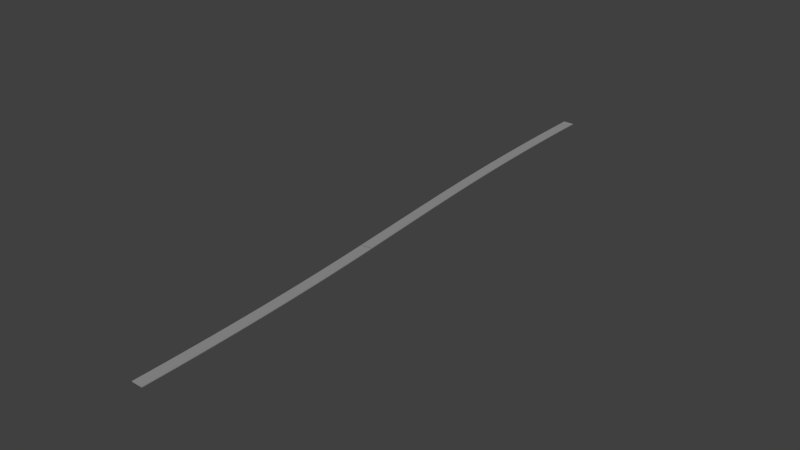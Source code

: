 # Source: exit-0-1.blend  (saved by Blender 2.69.0; exported with 4.5.12 LTS)
import bpy
from mathutils import Matrix  # noqa: F401  (used for matrix-valued properties, if any)

bpy.ops.wm.read_factory_settings(use_empty=True)
scene = bpy.context.scene
scene.name = 'Scene'

# ---- collections
col_collection_1 = bpy.data.collections.new('Collection 1'); scene.collection.children.link(col_collection_1)

# ---- materials (node trees are filled in below, after node groups)
mat_track = bpy.data.materials.new('Track')
mat_track.alpha_threshold = 0.0
mat_track.use_transparent_shadow = False
mat_track.diffuse_color = (0.305, 0.305, 0.305, 1.0)
mat_track.specular_color = (0.0, 0.0, 0.0)
mat_track.roughness = 0.5
mat_track.specular_intensity = 0.2
mat_track.line_color = (0.0, 0.0, 0.0, 1.0)

# ---- material node trees

# ---- world
world_world = bpy.data.worlds.new('World'); scene.world = world_world
world_world.color = (0.05088, 0.05088, 0.05088)
world_world.use_sun_shadow = False
world_world.sun_shadow_jitter_overblur = 0.0
world_world.cycles.sampling_method = 'MANUAL'
world_world.cycles.sample_map_resolution = 256

# ---- meshes
me_cube_010 = bpy.data.meshes.new('Cube.010')
me_cube_010.from_pydata([(-0.7175, -1.043e-06, -2.98e-09), (-0.7175, 35.0, -2.98e-09), (0.7175, 35.0, -2.98e-09), (0.7175, -1.043e-06, -2.98e-09), (-0.7175, -1.043e-06, 0.1), (-0.7175, 35.0, 0.1), (0.7175, 35.0, 0.1), (0.7175, -1.043e-06, 0.1)], [], [(4, 5, 1, 0), (5, 6, 2, 1), (6, 7, 3, 2), (7, 4, 0, 3), (0, 1, 2, 3), (7, 6, 5, 4)])
me_cube_010.materials.append(mat_track)
me_cube_010.use_remesh_preserve_volume = False
me_cube_010.use_remesh_preserve_attributes = False
me_cube_010.use_mirror_vertex_groups = False
me_cube_010.update()
me_cube_009 = bpy.data.meshes.new('Cube.009')
me_cube_009.from_pydata([(-0.7175, -1.043e-06, -2.98e-09), (0.7175, -1.043e-06, -2.98e-09), (-0.7175, -1.043e-06, 0.1), (0.7175, -1.043e-06, 0.1), (-0.7188, 0.2212, -2.98e-09), (0.7162, 0.222, -2.98e-09), (-0.7188, 0.2212, 0.1), (0.7162, 0.222, 0.1), (-0.7227, 0.4424, -2.98e-09), (0.7122, 0.444, -2.98e-09), (-0.7227, 0.4424, 0.1), (0.7122, 0.444, 0.1), (-0.7293, 0.6637, -2.98e-09), (0.7056, 0.666, -2.98e-09), (-0.7293, 0.6637, 0.1), (0.7056, 0.666, 0.1), (-0.7385, 0.8849, -2.98e-09), (0.6964, 0.8881, -2.98e-09), (-0.7385, 0.8849, 0.1), (0.6964, 0.8881, 0.1), (-0.7503, 1.106, -2.98e-09), (0.6846, 1.11, -2.98e-09), (-0.7503, 1.106, 0.1), (0.6846, 1.11, 0.1), (-0.7648, 1.327, -2.98e-09), (0.6701, 1.332, -2.98e-09), (-0.7648, 1.327, 0.1), (0.6701, 1.332, 0.1), (-0.7818, 1.548, -2.98e-09), (0.6529, 1.554, -2.98e-09), (-0.7818, 1.548, 0.1), (0.6529, 1.554, 0.1), (-0.8015, 1.77, -2.98e-09), (0.6332, 1.776, -2.98e-09), (-0.8015, 1.77, 0.1), (0.6332, 1.776, 0.1), (-0.8239, 1.991, -2.98e-09), (0.6108, 1.998, -2.98e-09), (-0.8239, 1.991, 0.1), (0.6108, 1.998, 0.1), (-0.8488, 2.212, -2.98e-09), (0.5857, 2.22, -2.98e-09), (-0.8488, 2.212, 0.1), (0.5857, 2.22, 0.1), (-0.8764, 2.433, -2.98e-09), (0.558, 2.442, -2.98e-09), (-0.8764, 2.433, 0.1), (0.558, 2.442, 0.1), (-0.9066, 2.654, -2.98e-09), (0.5277, 2.664, -2.98e-09), (-0.9066, 2.654, 0.1), (0.5277, 2.664, 0.1), (-0.9394, 2.875, -2.98e-09), (0.4948, 2.886, -2.98e-09), (-0.9394, 2.875, 0.1), (0.4948, 2.886, 0.1), (-0.9749, 3.096, -2.98e-09), (0.4592, 3.108, -2.98e-09), (-0.9749, 3.096, 0.1), (0.4592, 3.108, 0.1), (-1.013, 3.318, -2.98e-09), (0.421, 3.329, -2.98e-09), (-1.013, 3.318, 0.1), (0.421, 3.329, 0.1), (-1.054, 3.539, -2.98e-09), (0.3801, 3.551, -2.98e-09), (-1.054, 3.539, 0.1), (0.3801, 3.551, 0.1), (-1.097, 3.76, -2.98e-09), (0.3366, 3.773, -2.98e-09), (-1.097, 3.76, 0.1), (0.3366, 3.773, 0.1), (-1.143, 3.981, -2.98e-09), (0.2905, 3.995, -2.98e-09), (-1.143, 3.981, 0.1), (0.2905, 3.995, 0.1), (-1.192, 4.202, -2.98e-09), (0.2418, 4.217, -2.98e-09), (-1.192, 4.202, 0.1), (0.2418, 4.217, 0.1), (-1.243, 4.423, -2.98e-09), (0.1904, 4.438, -2.98e-09), (-1.243, 4.423, 0.1), (0.1904, 4.438, 0.1), (-1.297, 4.643, -2.98e-09), (0.1363, 4.66, -2.98e-09), (-1.297, 4.643, 0.1), (0.1363, 4.66, 0.1), (-1.353, 4.864, -2.98e-09), (0.07969, 4.882, -2.98e-09), (-1.353, 4.864, 0.1), (0.07969, 4.882, 0.1), (-1.412, 5.085, -2.98e-09), (0.0204, 5.103, -2.98e-09), (-1.412, 5.085, 0.1), (0.0204, 5.103, 0.1), (-1.474, 5.306, -2.98e-09), (-0.04152, 5.325, -2.98e-09), (-1.474, 5.306, 0.1), (-0.04152, 5.325, 0.1), (-1.538, 5.527, -2.98e-09), (-0.1061, 5.547, -2.98e-09), (-1.538, 5.527, 0.1), (-0.1061, 5.547, 0.1), (-1.605, 5.748, -2.98e-09), (-0.1733, 5.768, -2.98e-09), (-1.605, 5.748, 0.1), (-0.1733, 5.768, 0.1), (-1.675, 5.968, -2.98e-09), (-0.2431, 5.99, -2.98e-09), (-1.675, 5.968, 0.1), (-0.2431, 5.99, 0.1), (-1.747, 6.189, -2.98e-09), (-0.3155, 6.211, -2.98e-09), (-1.747, 6.189, 0.1), (-0.3155, 6.211, 0.1), (-1.822, 6.41, -2.98e-09), (-0.3906, 6.433, -2.98e-09), (-1.822, 6.41, 0.1), (-0.3906, 6.433, 0.1), (-1.899, 6.63, -2.98e-09), (-0.4683, 6.654, -2.98e-09), (-1.899, 6.63, 0.1), (-0.4683, 6.654, 0.1), (-1.979, 6.851, -2.98e-09), (-0.5486, 6.875, -2.98e-09), (-1.979, 6.851, 0.1), (-0.5486, 6.875, 0.1), (-2.062, 7.071, -2.98e-09), (-0.6316, 7.097, -2.98e-09), (-2.062, 7.071, 0.1), (-0.6316, 7.097, 0.1), (-2.147, 7.292, -2.98e-09), (-0.7172, 7.318, -2.98e-09), (-2.147, 7.292, 0.1), (-0.7172, 7.318, 0.1)], [], [(3, 1, 0, 2), (4, 5, 9, 8), (0, 1, 5, 4), (3, 2, 6, 7), (1, 3, 7, 5), (2, 0, 4, 6), (8, 9, 13, 12), (7, 6, 10, 11), (5, 7, 11, 9), (6, 4, 8, 10), (12, 13, 17, 16), (11, 10, 14, 15), (9, 11, 15, 13), (10, 8, 12, 14), (16, 17, 21, 20), (15, 14, 18, 19), (13, 15, 19, 17), (14, 12, 16, 18), (20, 21, 25, 24), (19, 18, 22, 23), (17, 19, 23, 21), (18, 16, 20, 22), (24, 25, 29, 28), (23, 22, 26, 27), (21, 23, 27, 25), (22, 20, 24, 26), (28, 29, 33, 32), (27, 26, 30, 31), (25, 27, 31, 29), (26, 24, 28, 30), (32, 33, 37, 36), (31, 30, 34, 35), (29, 31, 35, 33), (30, 28, 32, 34), (36, 37, 41, 40), (35, 34, 38, 39), (33, 35, 39, 37), (34, 32, 36, 38), (40, 41, 45, 44), (39, 38, 42, 43), (37, 39, 43, 41), (38, 36, 40, 42), (44, 45, 49, 48), (43, 42, 46, 47), (41, 43, 47, 45), (42, 40, 44, 46), (48, 49, 53, 52), (47, 46, 50, 51), (45, 47, 51, 49), (46, 44, 48, 50), (52, 53, 57, 56), (51, 50, 54, 55), (49, 51, 55, 53), (50, 48, 52, 54), (56, 57, 61, 60), (55, 54, 58, 59), (53, 55, 59, 57), (54, 52, 56, 58), (60, 61, 65, 64), (59, 58, 62, 63), (57, 59, 63, 61), (58, 56, 60, 62), (64, 65, 69, 68), (63, 62, 66, 67), (61, 63, 67, 65), (62, 60, 64, 66), (68, 69, 73, 72), (67, 66, 70, 71), (65, 67, 71, 69), (66, 64, 68, 70), (72, 73, 77, 76), (71, 70, 74, 75), (69, 71, 75, 73), (70, 68, 72, 74), (76, 77, 81, 80), (75, 74, 78, 79), (73, 75, 79, 77), (74, 72, 76, 78), (80, 81, 85, 84), (79, 78, 82, 83), (77, 79, 83, 81), (78, 76, 80, 82), (84, 85, 89, 88), (83, 82, 86, 87), (81, 83, 87, 85), (82, 80, 84, 86), (88, 89, 93, 92), (87, 86, 90, 91), (85, 87, 91, 89), (86, 84, 88, 90), (92, 93, 97, 96), (91, 90, 94, 95), (89, 91, 95, 93), (90, 88, 92, 94), (96, 97, 101, 100), (95, 94, 98, 99), (93, 95, 99, 97), (94, 92, 96, 98), (100, 101, 105, 104), (99, 98, 102, 103), (97, 99, 103, 101), (98, 96, 100, 102), (104, 105, 109, 108), (103, 102, 106, 107), (101, 103, 107, 105), (102, 100, 104, 106), (108, 109, 113, 112), (107, 106, 110, 111), (105, 107, 111, 109), (106, 104, 108, 110), (112, 113, 117, 116), (111, 110, 114, 115), (109, 111, 115, 113), (110, 108, 112, 114), (116, 117, 121, 120), (115, 114, 118, 119), (113, 115, 119, 117), (114, 112, 116, 118), (120, 121, 125, 124), (119, 118, 122, 123), (117, 119, 123, 121), (118, 116, 120, 122), (124, 125, 129, 128), (123, 122, 126, 127), (121, 123, 127, 125), (122, 120, 124, 126), (128, 129, 133, 132), (127, 126, 130, 131), (125, 127, 131, 129), (126, 124, 128, 130), (135, 134, 132, 133), (131, 130, 134, 135), (129, 131, 135, 133), (130, 128, 132, 134)])
me_cube_009.materials.append(mat_track)
me_cube_009.use_remesh_preserve_volume = False
me_cube_009.use_remesh_preserve_attributes = False
me_cube_009.use_mirror_vertex_groups = False
me_cube_009.update()
me_cube_008 = bpy.data.meshes.new('Cube.008')
me_cube_008.from_pydata([(-0.7175, -1.043e-06, -2.98e-09), (0.7175, -1.043e-06, -2.98e-09), (-0.7175, -1.043e-06, 0.1), (0.7175, -1.043e-06, 0.1), (-0.7188, 0.2212, -2.98e-09), (0.7162, 0.222, -2.98e-09), (-0.7188, 0.2212, 0.1), (0.7162, 0.222, 0.1), (-0.7227, 0.4424, -2.98e-09), (0.7122, 0.444, -2.98e-09), (-0.7227, 0.4424, 0.1), (0.7122, 0.444, 0.1), (-0.7293, 0.6637, -2.98e-09), (0.7056, 0.666, -2.98e-09), (-0.7293, 0.6637, 0.1), (0.7056, 0.666, 0.1), (-0.7385, 0.8849, -2.98e-09), (0.6964, 0.8881, -2.98e-09), (-0.7385, 0.8849, 0.1), (0.6964, 0.8881, 0.1), (-0.7503, 1.106, -2.98e-09), (0.6846, 1.11, -2.98e-09), (-0.7503, 1.106, 0.1), (0.6846, 1.11, 0.1), (-0.7648, 1.327, -2.98e-09), (0.6701, 1.332, -2.98e-09), (-0.7648, 1.327, 0.1), (0.6701, 1.332, 0.1), (-0.7818, 1.548, -2.98e-09), (0.6529, 1.554, -2.98e-09), (-0.7818, 1.548, 0.1), (0.6529, 1.554, 0.1), (-0.8015, 1.77, -2.98e-09), (0.6332, 1.776, -2.98e-09), (-0.8015, 1.77, 0.1), (0.6332, 1.776, 0.1), (-0.8239, 1.991, -2.98e-09), (0.6108, 1.998, -2.98e-09), (-0.8239, 1.991, 0.1), (0.6108, 1.998, 0.1), (-0.8488, 2.212, -2.98e-09), (0.5857, 2.22, -2.98e-09), (-0.8488, 2.212, 0.1), (0.5857, 2.22, 0.1), (-0.8764, 2.433, -2.98e-09), (0.558, 2.442, -2.98e-09), (-0.8764, 2.433, 0.1), (0.558, 2.442, 0.1), (-0.9066, 2.654, -2.98e-09), (0.5277, 2.664, -2.98e-09), (-0.9066, 2.654, 0.1), (0.5277, 2.664, 0.1), (-0.9394, 2.875, -2.98e-09), (0.4948, 2.886, -2.98e-09), (-0.9394, 2.875, 0.1), (0.4948, 2.886, 0.1), (-0.9749, 3.096, -2.98e-09), (0.4592, 3.108, -2.98e-09), (-0.9749, 3.096, 0.1), (0.4592, 3.108, 0.1), (-1.013, 3.318, -2.98e-09), (0.421, 3.329, -2.98e-09), (-1.013, 3.318, 0.1), (0.421, 3.329, 0.1), (-1.054, 3.539, -2.98e-09), (0.3801, 3.551, -2.98e-09), (-1.054, 3.539, 0.1), (0.3801, 3.551, 0.1), (-1.097, 3.76, -2.98e-09), (0.3366, 3.773, -2.98e-09), (-1.097, 3.76, 0.1), (0.3366, 3.773, 0.1), (-1.143, 3.981, -2.98e-09), (0.2905, 3.995, -2.98e-09), (-1.143, 3.981, 0.1), (0.2905, 3.995, 0.1), (-1.192, 4.202, -2.98e-09), (0.2418, 4.217, -2.98e-09), (-1.192, 4.202, 0.1), (0.2418, 4.217, 0.1), (-1.243, 4.423, -2.98e-09), (0.1904, 4.438, -2.98e-09), (-1.243, 4.423, 0.1), (0.1904, 4.438, 0.1), (-1.297, 4.643, -2.98e-09), (0.1363, 4.66, -2.98e-09), (-1.297, 4.643, 0.1), (0.1363, 4.66, 0.1), (-1.353, 4.864, -2.98e-09), (0.07969, 4.882, -2.98e-09), (-1.353, 4.864, 0.1), (0.07969, 4.882, 0.1), (-1.412, 5.085, -2.98e-09), (0.0204, 5.103, -2.98e-09), (-1.412, 5.085, 0.1), (0.0204, 5.103, 0.1), (-1.474, 5.306, -2.98e-09), (-0.04152, 5.325, -2.98e-09), (-1.474, 5.306, 0.1), (-0.04152, 5.325, 0.1), (-1.538, 5.527, -2.98e-09), (-0.1061, 5.547, -2.98e-09), (-1.538, 5.527, 0.1), (-0.1061, 5.547, 0.1), (-1.605, 5.748, -2.98e-09), (-0.1733, 5.768, -2.98e-09), (-1.605, 5.748, 0.1), (-0.1733, 5.768, 0.1), (-1.675, 5.968, -2.98e-09), (-0.2431, 5.99, -2.98e-09), (-1.675, 5.968, 0.1), (-0.2431, 5.99, 0.1), (-1.747, 6.189, -2.98e-09), (-0.3155, 6.211, -2.98e-09), (-1.747, 6.189, 0.1), (-0.3155, 6.211, 0.1), (-1.822, 6.41, -2.98e-09), (-0.3906, 6.433, -2.98e-09), (-1.822, 6.41, 0.1), (-0.3906, 6.433, 0.1), (-1.899, 6.63, -2.98e-09), (-0.4683, 6.654, -2.98e-09), (-1.899, 6.63, 0.1), (-0.4683, 6.654, 0.1), (-1.979, 6.851, -2.98e-09), (-0.5486, 6.875, -2.98e-09), (-1.979, 6.851, 0.1), (-0.5486, 6.875, 0.1), (-2.062, 7.071, -2.98e-09), (-0.6316, 7.097, -2.98e-09), (-2.062, 7.071, 0.1), (-0.6316, 7.097, 0.1), (-2.147, 7.292, -2.98e-09), (-0.7172, 7.318, -2.98e-09), (-2.147, 7.292, 0.1), (-0.7172, 7.318, 0.1)], [], [(3, 1, 0, 2), (4, 5, 9, 8), (0, 1, 5, 4), (3, 2, 6, 7), (1, 3, 7, 5), (2, 0, 4, 6), (8, 9, 13, 12), (7, 6, 10, 11), (5, 7, 11, 9), (6, 4, 8, 10), (12, 13, 17, 16), (11, 10, 14, 15), (9, 11, 15, 13), (10, 8, 12, 14), (16, 17, 21, 20), (15, 14, 18, 19), (13, 15, 19, 17), (14, 12, 16, 18), (20, 21, 25, 24), (19, 18, 22, 23), (17, 19, 23, 21), (18, 16, 20, 22), (24, 25, 29, 28), (23, 22, 26, 27), (21, 23, 27, 25), (22, 20, 24, 26), (28, 29, 33, 32), (27, 26, 30, 31), (25, 27, 31, 29), (26, 24, 28, 30), (32, 33, 37, 36), (31, 30, 34, 35), (29, 31, 35, 33), (30, 28, 32, 34), (36, 37, 41, 40), (35, 34, 38, 39), (33, 35, 39, 37), (34, 32, 36, 38), (40, 41, 45, 44), (39, 38, 42, 43), (37, 39, 43, 41), (38, 36, 40, 42), (44, 45, 49, 48), (43, 42, 46, 47), (41, 43, 47, 45), (42, 40, 44, 46), (48, 49, 53, 52), (47, 46, 50, 51), (45, 47, 51, 49), (46, 44, 48, 50), (52, 53, 57, 56), (51, 50, 54, 55), (49, 51, 55, 53), (50, 48, 52, 54), (56, 57, 61, 60), (55, 54, 58, 59), (53, 55, 59, 57), (54, 52, 56, 58), (60, 61, 65, 64), (59, 58, 62, 63), (57, 59, 63, 61), (58, 56, 60, 62), (64, 65, 69, 68), (63, 62, 66, 67), (61, 63, 67, 65), (62, 60, 64, 66), (68, 69, 73, 72), (67, 66, 70, 71), (65, 67, 71, 69), (66, 64, 68, 70), (72, 73, 77, 76), (71, 70, 74, 75), (69, 71, 75, 73), (70, 68, 72, 74), (76, 77, 81, 80), (75, 74, 78, 79), (73, 75, 79, 77), (74, 72, 76, 78), (80, 81, 85, 84), (79, 78, 82, 83), (77, 79, 83, 81), (78, 76, 80, 82), (84, 85, 89, 88), (83, 82, 86, 87), (81, 83, 87, 85), (82, 80, 84, 86), (88, 89, 93, 92), (87, 86, 90, 91), (85, 87, 91, 89), (86, 84, 88, 90), (92, 93, 97, 96), (91, 90, 94, 95), (89, 91, 95, 93), (90, 88, 92, 94), (96, 97, 101, 100), (95, 94, 98, 99), (93, 95, 99, 97), (94, 92, 96, 98), (100, 101, 105, 104), (99, 98, 102, 103), (97, 99, 103, 101), (98, 96, 100, 102), (104, 105, 109, 108), (103, 102, 106, 107), (101, 103, 107, 105), (102, 100, 104, 106), (108, 109, 113, 112), (107, 106, 110, 111), (105, 107, 111, 109), (106, 104, 108, 110), (112, 113, 117, 116), (111, 110, 114, 115), (109, 111, 115, 113), (110, 108, 112, 114), (116, 117, 121, 120), (115, 114, 118, 119), (113, 115, 119, 117), (114, 112, 116, 118), (120, 121, 125, 124), (119, 118, 122, 123), (117, 119, 123, 121), (118, 116, 120, 122), (124, 125, 129, 128), (123, 122, 126, 127), (121, 123, 127, 125), (122, 120, 124, 126), (128, 129, 133, 132), (127, 126, 130, 131), (125, 127, 131, 129), (126, 124, 128, 130), (135, 134, 132, 133), (131, 130, 134, 135), (129, 131, 135, 133), (130, 128, 132, 134)])
me_cube_008.materials.append(mat_track)
me_cube_008.use_remesh_preserve_volume = False
me_cube_008.use_remesh_preserve_attributes = False
me_cube_008.use_mirror_vertex_groups = False
me_cube_008.update()

# ---- objects
ob_lefttrack_006 = bpy.data.objects.new('LeftTrack.006', me_cube_010)
ob_lefttrack_005 = bpy.data.objects.new('LeftTrack.005', me_cube_009)
ob_lefttrack_004 = bpy.data.objects.new('LeftTrack.004', me_cube_008)

# ---- transforms, parenting, visibility, modifiers, constraints
ob_lefttrack_006.location = (0.5678, 114.8, 0.0)
ob_lefttrack_006.rotation_euler = (0.0, 0.0, 0.08465)
ob_lefttrack_006.scale = (1.0, 0.3836, 1.0)
ob_lefttrack_006.lineart.crease_threshold = 0.0
ob_lefttrack_005.location = (-2.0, 162.0, 0.0)
ob_lefttrack_005.rotation_euler = (0.0, 0.0, 3.142)
ob_lefttrack_005.scale = (1.0, 4.63, 1.0)
ob_lefttrack_005.lineart.crease_threshold = 0.0
ob_lefttrack_004.location = (2.0, 81.02, 0.0)
ob_lefttrack_004.scale = (1.0, 4.63, 1.0)
ob_lefttrack_004.lineart.crease_threshold = 0.0

# ---- collection membership
col_collection_1.objects.link(ob_lefttrack_006)
col_collection_1.objects.link(ob_lefttrack_005)
col_collection_1.objects.link(ob_lefttrack_004)

# ---- scene / render settings (as saved in the file)
scene.frame_start = 1; scene.frame_end = 250; scene.frame_set(84)
scene.render.engine = 'BLENDER_EEVEE_NEXT'
scene.render.image_settings.compression = 90
scene.render.resolution_percentage = 50
scene.render.dither_intensity = 0.0
scene.cycles.use_denoising = False
scene.cycles.samples = 10
scene.cycles.sampling_pattern = 'TABULATED_SOBOL'
scene.cycles.light_sampling_threshold = 0.0
scene.cycles.use_adaptive_sampling = False
scene.cycles.use_light_tree = False
scene.cycles.blur_glossy = 0.0
scene.cycles.volume_bounces = 1
scene.cycles.pixel_filter_type = 'GAUSSIAN'
scene.cycles.sample_clamp_indirect = 0.0
scene.view_settings.view_transform = 'Standard'
bpy.context.view_layer.update()

# ---- added for rendering (the .blend has no active camera and no usable light): camera, sun
cam_auto = bpy.data.cameras.new('AutoCamera')
cam_auto.lens = 50.0
cam_auto.sensor_width = 36.0
cam_auto.clip_end = 1318.53
ob_auto_camera = bpy.data.objects.new('AutoCamera', cam_auto)
scene.collection.objects.link(ob_auto_camera)
ob_auto_camera.location = (75.1302, 31.3737, 60.1542)
ob_auto_camera.rotation_euler = (1.09748, -7.21219e-08, 0.694738)
scene.camera = ob_auto_camera
light_auto_sun = bpy.data.lights.new('AutoSun', 'SUN')
light_auto_sun.energy = 3.0
light_auto_sun.angle = 0.0523599
ob_auto_sun = bpy.data.objects.new('AutoSun', light_auto_sun)
scene.collection.objects.link(ob_auto_sun)
ob_auto_sun.rotation_euler = (0.872665, 0.174533, 0.523599)
bpy.context.view_layer.update()
